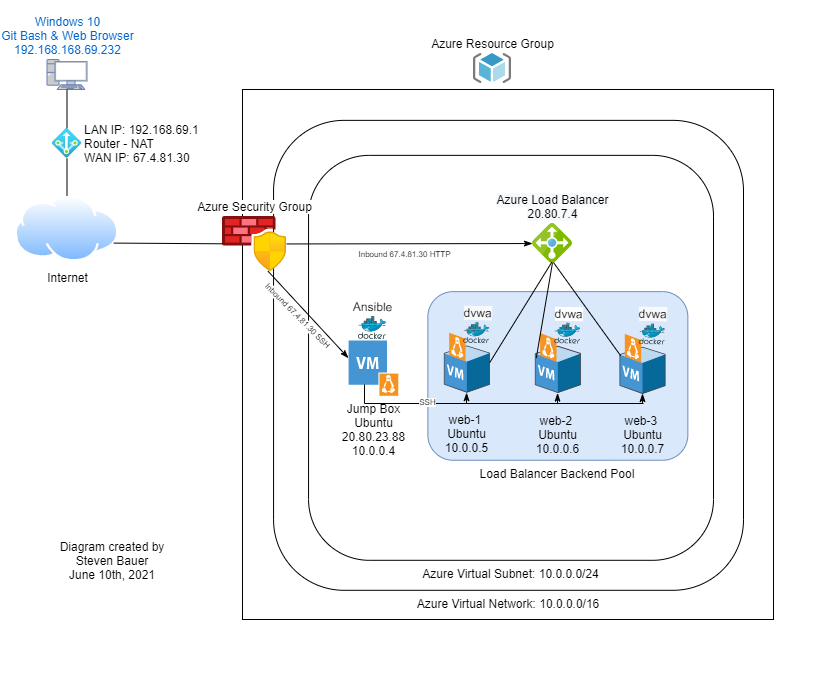

The diagram above was exported from draw.io. Its source (the exported page's mxGraphModel, read from the mxfile embedded in the PNG):
<mxGraphModel dx="1986" dy="1148" grid="1" gridSize="10" guides="1" tooltips="1" connect="1" arrows="1" fold="1" page="1" pageScale="1" pageWidth="850" pageHeight="1100" math="0" shadow="0">
  <root>
    <mxCell id="0" />
    <mxCell id="1" parent="0" />
    <mxCell id="b6x-PEoEA7kk-CmBANm6-16" value="" style="rounded=0;whiteSpace=wrap;html=1;shadow=0;glass=0;sketch=0;fillColor=none;" parent="1" vertex="1">
      <mxGeometry x="269" y="100" width="531" height="530" as="geometry" />
    </mxCell>
    <mxCell id="b6x-PEoEA7kk-CmBANm6-6" value="Azure Virtual Network: 10.0.0.0/16&lt;br&gt;" style="whiteSpace=wrap;html=1;aspect=fixed;rounded=1;shadow=0;glass=0;sketch=0;fillColor=none;labelPosition=center;verticalLabelPosition=bottom;align=center;verticalAlign=top;" parent="1" vertex="1">
      <mxGeometry x="300.06" y="130.86" width="469.94" height="469.94" as="geometry" />
    </mxCell>
    <mxCell id="b6x-PEoEA7kk-CmBANm6-5" value="Azure Virtual Subnet: 10.0.0.0/24" style="whiteSpace=wrap;html=1;aspect=fixed;rounded=1;shadow=0;glass=0;sketch=0;fillColor=none;labelPosition=center;verticalLabelPosition=bottom;align=center;verticalAlign=top;" parent="1" vertex="1">
      <mxGeometry x="335.06" y="165.86" width="404.94" height="404.94" as="geometry" />
    </mxCell>
    <mxCell id="z7O3GZnm0GZyZ45keyk5-36" value="" style="group;verticalAlign=top;labelPosition=center;verticalLabelPosition=bottom;align=center;" parent="1" vertex="1" connectable="0">
      <mxGeometry x="360" y="380" width="490" height="320" as="geometry" />
    </mxCell>
    <mxCell id="z7O3GZnm0GZyZ45keyk5-10" value="Ansible&lt;br&gt;" style="aspect=fixed;html=1;points=[];align=center;image;fontSize=12;image=img/lib/mscae/Docker.svg;rotation=1;direction=east;verticalAlign=bottom;labelPosition=center;verticalLabelPosition=top;" parent="z7O3GZnm0GZyZ45keyk5-36" vertex="1">
      <mxGeometry x="25" y="-52.97" width="27.99" height="22.96" as="geometry" />
    </mxCell>
    <mxCell id="z7O3GZnm0GZyZ45keyk5-11" value="Jump Box&lt;br&gt;Ubuntu&lt;br&gt;20.80.23.88&lt;br&gt;10.0.0.4" style="shadow=0;dashed=0;html=1;strokeColor=none;fillColor=#4495D1;labelPosition=center;verticalLabelPosition=bottom;verticalAlign=top;align=center;outlineConnect=0;shape=mxgraph.veeam.vm_linux;" parent="z7O3GZnm0GZyZ45keyk5-36" vertex="1">
      <mxGeometry x="15.1" y="-29" width="49.67" height="55.31" as="geometry" />
    </mxCell>
    <mxCell id="b6x-PEoEA7kk-CmBANm6-1" value="Load Balancer Backend Pool" style="rounded=1;whiteSpace=wrap;html=1;fillColor=#dae8fc;labelPosition=center;verticalLabelPosition=bottom;align=center;verticalAlign=top;shadow=0;sketch=0;glass=0;strokeColor=#6c8ebf;" parent="1" vertex="1">
      <mxGeometry x="454.35" y="302.14" width="260" height="168.61" as="geometry" />
    </mxCell>
    <mxCell id="GbHD3cbck9-sx5Nf9Tnk-2" value="&lt;br&gt;&lt;div&gt;Windows 10&lt;/div&gt;Git Bash &amp;amp; Web Browser&lt;br&gt;192.168.168.69.232" style="fontColor=#0066CC;verticalAlign=bottom;verticalLabelPosition=top;labelPosition=center;align=center;html=1;outlineConnect=0;fillColor=#CCCCCC;strokeColor=#6881B3;gradientColor=none;gradientDirection=north;strokeWidth=2;shape=mxgraph.networks.pc;" parent="1" vertex="1">
      <mxGeometry x="73.5" y="70" width="40" height="30" as="geometry" />
    </mxCell>
    <mxCell id="GbHD3cbck9-sx5Nf9Tnk-3" value="Internet" style="aspect=fixed;perimeter=ellipsePerimeter;html=1;align=center;shadow=0;dashed=0;spacingTop=3;image;image=img/lib/active_directory/internet_cloud.svg;labelPosition=center;verticalLabelPosition=bottom;verticalAlign=top;" parent="1" vertex="1">
      <mxGeometry x="41.5" y="206.45" width="104" height="65.52" as="geometry" />
    </mxCell>
    <mxCell id="GbHD3cbck9-sx5Nf9Tnk-5" value="Azure Security Group" style="aspect=fixed;html=1;points=[];align=center;image;fontSize=12;image=img/lib/azure2/networking/Azure_Firewall_Manager.svg;labelPosition=center;verticalLabelPosition=top;verticalAlign=bottom;" parent="1" vertex="1">
      <mxGeometry x="249" y="227" width="64.17" height="55" as="geometry" />
    </mxCell>
    <mxCell id="z7O3GZnm0GZyZ45keyk5-7" value="&lt;span style=&quot;background-color: rgb(248 , 249 , 250)&quot;&gt;Azure Load Balancer&lt;br&gt;20.80.7.4&lt;br&gt;&lt;/span&gt;" style="aspect=fixed;html=1;points=[];align=center;image;fontSize=12;image=img/lib/mscae/Load_Balancer_feature.svg;labelPosition=center;verticalLabelPosition=top;verticalAlign=bottom;" parent="1" vertex="1">
      <mxGeometry x="559" y="234" width="40" height="40" as="geometry" />
    </mxCell>
    <mxCell id="z7O3GZnm0GZyZ45keyk5-24" value="&lt;div style=&quot;text-align: left&quot;&gt;LAN IP: 192.168.69.1&lt;br&gt;&lt;/div&gt;&lt;div style=&quot;text-align: left&quot;&gt;Router - NAT&lt;/div&gt;&lt;div style=&quot;text-align: left&quot;&gt;WAN IP: 67.4.81.30&lt;br&gt;&lt;/div&gt;" style="aspect=fixed;html=1;points=[];align=left;image;fontSize=12;image=img/lib/azure2/networking/NAT.svg;labelPosition=right;verticalLabelPosition=middle;verticalAlign=middle;textDirection=ltr;" parent="1" vertex="1">
      <mxGeometry x="78.5" y="138.77" width="30" height="30" as="geometry" />
    </mxCell>
    <mxCell id="z7O3GZnm0GZyZ45keyk5-35" value="Azure Resource Group" style="aspect=fixed;html=1;points=[];align=center;image;fontSize=12;image=img/lib/mscae/ResourceGroup.svg;labelPosition=center;verticalLabelPosition=top;verticalAlign=bottom;" parent="1" vertex="1">
      <mxGeometry x="500" y="64" width="37.5" height="30" as="geometry" />
    </mxCell>
    <mxCell id="z7O3GZnm0GZyZ45keyk5-37" value="" style="group" parent="1" vertex="1" connectable="0">
      <mxGeometry x="465.99603328912593" y="301.70681208836186" width="50.70793342174824" height="101.43318791163813" as="geometry" />
    </mxCell>
    <mxCell id="z7O3GZnm0GZyZ45keyk5-2" value="&lt;div&gt;&lt;br&gt;&lt;/div&gt;&lt;div&gt;web-1&amp;nbsp;&lt;/div&gt;Ubuntu&lt;br&gt;10.0.0.5" style="shadow=0;dashed=0;html=1;labelPosition=center;verticalLabelPosition=bottom;verticalAlign=top;align=center;outlineConnect=0;shape=mxgraph.veeam.3d.vm_linux;" parent="z7O3GZnm0GZyZ45keyk5-37" vertex="1">
      <mxGeometry x="4.35396671087409" y="41.43318791163813" width="46" height="60" as="geometry" />
    </mxCell>
    <mxCell id="z7O3GZnm0GZyZ45keyk5-19" value="&lt;span style=&quot;background-color: rgb(248 , 249 , 250)&quot;&gt;dvwa&lt;/span&gt;" style="aspect=fixed;html=1;points=[];align=center;image;fontSize=12;image=img/lib/mscae/Docker.svg;rotation=1;direction=east;labelPosition=center;verticalLabelPosition=top;verticalAlign=bottom;" parent="z7O3GZnm0GZyZ45keyk5-37" vertex="1">
      <mxGeometry x="24.22" y="31.43" width="26.13" height="21.43" as="geometry" />
    </mxCell>
    <mxCell id="z7O3GZnm0GZyZ45keyk5-38" value="" style="group" parent="1" vertex="1" connectable="0">
      <mxGeometry x="558.9960332891259" y="301.70681208836186" width="50.707933421748294" height="101.86318791163814" as="geometry" />
    </mxCell>
    <mxCell id="z7O3GZnm0GZyZ45keyk5-3" value="&lt;div&gt;&lt;br&gt;&lt;/div&gt;&lt;div&gt;web-2&amp;nbsp;&lt;/div&gt;Ubuntu&lt;br&gt;10.0.0.6" style="shadow=0;dashed=0;html=1;labelPosition=center;verticalLabelPosition=bottom;verticalAlign=top;align=center;outlineConnect=0;shape=mxgraph.veeam.3d.vm_linux;" parent="z7O3GZnm0GZyZ45keyk5-38" vertex="1">
      <mxGeometry x="2.353966710874147" y="41.863187911638136" width="46" height="60" as="geometry" />
    </mxCell>
    <mxCell id="z7O3GZnm0GZyZ45keyk5-21" value="dvwa" style="aspect=fixed;html=1;points=[];align=center;image;fontSize=12;image=img/lib/mscae/Docker.svg;rotation=1;direction=east;labelPosition=center;verticalLabelPosition=top;verticalAlign=bottom;" parent="z7O3GZnm0GZyZ45keyk5-38" vertex="1">
      <mxGeometry x="22.21" y="31.86" width="26.14" height="21.43" as="geometry" />
    </mxCell>
    <mxCell id="z7O3GZnm0GZyZ45keyk5-39" value="" style="group" parent="1" vertex="1" connectable="0">
      <mxGeometry x="645.6460332891259" y="302.1368120883618" width="50.707933421748294" height="102.2931879116382" as="geometry" />
    </mxCell>
    <mxCell id="z7O3GZnm0GZyZ45keyk5-4" value="&lt;div&gt;&lt;br&gt;&lt;/div&gt;&lt;div&gt;web-3&amp;nbsp;&lt;/div&gt;Ubuntu&lt;br&gt;10.0.0.7" style="shadow=0;dashed=0;html=1;labelPosition=center;verticalLabelPosition=bottom;verticalAlign=top;align=center;outlineConnect=0;shape=mxgraph.veeam.3d.vm_linux;" parent="z7O3GZnm0GZyZ45keyk5-39" vertex="1">
      <mxGeometry x="0.3539667108741469" y="42.2931879116382" width="46" height="60" as="geometry" />
    </mxCell>
    <mxCell id="z7O3GZnm0GZyZ45keyk5-20" value="&lt;span style=&quot;background-color: rgb(248 , 249 , 250)&quot;&gt;dvwa&lt;/span&gt;" style="aspect=fixed;html=1;points=[];align=center;image;fontSize=12;image=img/lib/mscae/Docker.svg;rotation=1;direction=east;labelPosition=center;verticalLabelPosition=top;verticalAlign=bottom;" parent="z7O3GZnm0GZyZ45keyk5-39" vertex="1">
      <mxGeometry x="20.21" y="32.29" width="26.14" height="21.43" as="geometry" />
    </mxCell>
    <mxCell id="z7O3GZnm0GZyZ45keyk5-41" style="edgeStyle=none;shape=link;rounded=0;orthogonalLoop=1;jettySize=auto;html=1;exitX=0;exitY=0.5;exitDx=0;exitDy=0;exitPerimeter=0;strokeColor=#000000;" parent="1" source="GbHD3cbck9-sx5Nf9Tnk-2" target="GbHD3cbck9-sx5Nf9Tnk-2" edge="1">
      <mxGeometry relative="1" as="geometry" />
    </mxCell>
    <mxCell id="z7O3GZnm0GZyZ45keyk5-42" value="" style="endArrow=none;html=1;strokeColor=#000000;" parent="1" source="GbHD3cbck9-sx5Nf9Tnk-2" target="z7O3GZnm0GZyZ45keyk5-24" edge="1">
      <mxGeometry width="50" height="50" relative="1" as="geometry">
        <mxPoint x="101" y="110" as="sourcePoint" />
        <mxPoint x="171" y="320" as="targetPoint" />
      </mxGeometry>
    </mxCell>
    <mxCell id="z7O3GZnm0GZyZ45keyk5-43" style="edgeStyle=none;shape=link;rounded=0;orthogonalLoop=1;jettySize=auto;html=1;exitX=0.5;exitY=1;exitDx=0;exitDy=0;exitPerimeter=0;strokeColor=#000000;" parent="1" source="GbHD3cbck9-sx5Nf9Tnk-2" target="GbHD3cbck9-sx5Nf9Tnk-2" edge="1">
      <mxGeometry relative="1" as="geometry" />
    </mxCell>
    <mxCell id="z7O3GZnm0GZyZ45keyk5-44" value="" style="endArrow=none;html=1;strokeColor=#000000;entryX=0.5;entryY=0;entryDx=0;entryDy=0;" parent="1" source="z7O3GZnm0GZyZ45keyk5-24" target="GbHD3cbck9-sx5Nf9Tnk-3" edge="1">
      <mxGeometry width="50" height="50" relative="1" as="geometry">
        <mxPoint x="91" y="240" as="sourcePoint" />
        <mxPoint x="61" y="250" as="targetPoint" />
      </mxGeometry>
    </mxCell>
    <mxCell id="z7O3GZnm0GZyZ45keyk5-45" value="" style="endArrow=classicThin;html=1;strokeColor=#000000;entryX=-0.003;entryY=0.318;entryDx=0;entryDy=0;entryPerimeter=0;labelPosition=center;verticalLabelPosition=middle;align=center;verticalAlign=middle;exitX=0.71;exitY=0.995;exitDx=0;exitDy=0;exitPerimeter=0;endFill=1;" parent="1" source="GbHD3cbck9-sx5Nf9Tnk-5" target="z7O3GZnm0GZyZ45keyk5-11" edge="1">
      <mxGeometry width="50" height="50" relative="1" as="geometry">
        <mxPoint x="256" y="254" as="sourcePoint" />
        <mxPoint x="355" y="365" as="targetPoint" />
      </mxGeometry>
    </mxCell>
    <mxCell id="Quu6w9Pypsw9Tb26eiU4-3" value="Inbound 67.4.81.30 SSH" style="edgeLabel;html=1;align=center;verticalAlign=top;resizable=0;points=[];fontSize=8;labelPosition=center;verticalLabelPosition=bottom;rotation=45;" parent="z7O3GZnm0GZyZ45keyk5-45" vertex="1" connectable="0">
      <mxGeometry x="-0.1115" y="1" relative="1" as="geometry">
        <mxPoint y="-2" as="offset" />
      </mxGeometry>
    </mxCell>
    <mxCell id="z7O3GZnm0GZyZ45keyk5-46" value="" style="endArrow=none;html=1;strokeColor=#000000;entryX=1;entryY=0.75;entryDx=0;entryDy=0;" parent="1" source="GbHD3cbck9-sx5Nf9Tnk-5" target="GbHD3cbck9-sx5Nf9Tnk-3" edge="1">
      <mxGeometry width="50" height="50" relative="1" as="geometry">
        <mxPoint x="233" y="264" as="sourcePoint" />
        <mxPoint x="426" y="274" as="targetPoint" />
      </mxGeometry>
    </mxCell>
    <mxCell id="z7O3GZnm0GZyZ45keyk5-47" value="" style="endArrow=classicThin;html=1;strokeColor=#000000;endFill=1;" parent="1" source="GbHD3cbck9-sx5Nf9Tnk-5" target="z7O3GZnm0GZyZ45keyk5-7" edge="1">
      <mxGeometry width="50" height="50" relative="1" as="geometry">
        <mxPoint x="416" y="174" as="sourcePoint" />
        <mxPoint x="546" y="257" as="targetPoint" />
      </mxGeometry>
    </mxCell>
    <mxCell id="3bjpsmn72t1al-Bj08U3-2" value="Inbound 67.4.81.30 HTTP" style="edgeLabel;html=1;align=center;verticalAlign=top;resizable=0;points=[];fontSize=8;labelPosition=center;verticalLabelPosition=bottom;" parent="z7O3GZnm0GZyZ45keyk5-47" vertex="1" connectable="0">
      <mxGeometry x="-0.1254" relative="1" as="geometry">
        <mxPoint x="9" as="offset" />
      </mxGeometry>
    </mxCell>
    <mxCell id="b6x-PEoEA7kk-CmBANm6-2" value="" style="endArrow=none;html=1;exitX=0.998;exitY=0.498;exitDx=0;exitDy=0;exitPerimeter=0;entryX=0.482;entryY=0.967;entryDx=0;entryDy=0;entryPerimeter=0;" parent="1" source="z7O3GZnm0GZyZ45keyk5-2" target="z7O3GZnm0GZyZ45keyk5-7" edge="1">
      <mxGeometry width="50" height="50" relative="1" as="geometry">
        <mxPoint x="526" y="364" as="sourcePoint" />
        <mxPoint x="585" y="203" as="targetPoint" />
      </mxGeometry>
    </mxCell>
    <mxCell id="b6x-PEoEA7kk-CmBANm6-3" value="" style="endArrow=none;html=1;exitX=0.024;exitY=0.362;exitDx=0;exitDy=0;exitPerimeter=0;" parent="1" source="z7O3GZnm0GZyZ45keyk5-4" edge="1">
      <mxGeometry width="50" height="50" relative="1" as="geometry">
        <mxPoint x="606" y="264" as="sourcePoint" />
        <mxPoint x="580" y="273" as="targetPoint" />
      </mxGeometry>
    </mxCell>
    <mxCell id="b6x-PEoEA7kk-CmBANm6-4" value="" style="endArrow=none;html=1;entryX=0.498;entryY=0.993;entryDx=0;entryDy=0;entryPerimeter=0;exitX=0.031;exitY=0.416;exitDx=0;exitDy=0;exitPerimeter=0;" parent="1" source="z7O3GZnm0GZyZ45keyk5-3" target="z7O3GZnm0GZyZ45keyk5-7" edge="1">
      <mxGeometry width="50" height="50" relative="1" as="geometry">
        <mxPoint x="566" y="344" as="sourcePoint" />
        <mxPoint x="606" y="274" as="targetPoint" />
      </mxGeometry>
    </mxCell>
    <mxCell id="b6x-PEoEA7kk-CmBANm6-10" value="" style="endArrow=classicThin;html=1;endFill=1;" parent="1" target="z7O3GZnm0GZyZ45keyk5-2" edge="1">
      <mxGeometry width="50" height="50" relative="1" as="geometry">
        <mxPoint x="493" y="414" as="sourcePoint" />
        <mxPoint x="487" y="403" as="targetPoint" />
      </mxGeometry>
    </mxCell>
    <mxCell id="b6x-PEoEA7kk-CmBANm6-13" value="" style="endArrow=classicThin;html=1;endFill=1;" parent="1" target="z7O3GZnm0GZyZ45keyk5-3" edge="1">
      <mxGeometry width="50" height="50" relative="1" as="geometry">
        <mxPoint x="584" y="414" as="sourcePoint" />
        <mxPoint x="606" y="424" as="targetPoint" />
      </mxGeometry>
    </mxCell>
    <mxCell id="b6x-PEoEA7kk-CmBANm6-14" value="" style="endArrow=classicThin;html=1;endFill=1;" parent="1" edge="1">
      <mxGeometry width="50" height="50" relative="1" as="geometry">
        <mxPoint x="669" y="414" as="sourcePoint" />
        <mxPoint x="669" y="404" as="targetPoint" />
      </mxGeometry>
    </mxCell>
    <mxCell id="D9RXiMtR26rk28D5dt6W-2" value="" style="endArrow=none;html=1;" parent="1" edge="1">
      <mxGeometry width="50" height="50" relative="1" as="geometry">
        <mxPoint x="391" y="414" as="sourcePoint" />
        <mxPoint x="670" y="414" as="targetPoint" />
      </mxGeometry>
    </mxCell>
    <mxCell id="Quu6w9Pypsw9Tb26eiU4-4" value="SSH" style="edgeLabel;html=1;align=center;verticalAlign=middle;resizable=0;points=[];fontSize=8;" parent="D9RXiMtR26rk28D5dt6W-2" vertex="1" connectable="0">
      <mxGeometry x="-0.5547" y="2" relative="1" as="geometry">
        <mxPoint as="offset" />
      </mxGeometry>
    </mxCell>
    <mxCell id="D9RXiMtR26rk28D5dt6W-4" value="" style="endArrow=none;html=1;" parent="1" edge="1">
      <mxGeometry width="50" height="50" relative="1" as="geometry">
        <mxPoint x="391" y="395" as="sourcePoint" />
        <mxPoint x="391" y="414" as="targetPoint" />
      </mxGeometry>
    </mxCell>
    <mxCell id="vs5ljRJ_GaLxcnj4uLKQ-1" value="Diagram created by Steven Bauer&lt;br&gt;June 10th, 2021" style="text;html=1;strokeColor=none;fillColor=none;align=center;verticalAlign=middle;whiteSpace=wrap;rounded=0;" parent="1" vertex="1">
      <mxGeometry x="78.5" y="540.8" width="120" height="60" as="geometry" />
    </mxCell>
  </root>
</mxGraphModel>